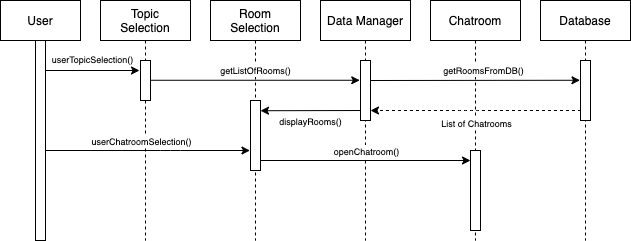

The diagram above was exported from draw.io. Its source (the exported page's mxGraphModel, read from the mxfile embedded in the PNG):
<mxGraphModel dx="946" dy="472" grid="1" gridSize="10" guides="1" tooltips="1" connect="1" arrows="1" fold="1" page="1" pageScale="1" pageWidth="850" pageHeight="1100" math="0" shadow="0">
  <root>
    <mxCell id="0" />
    <mxCell id="1" parent="0" />
    <mxCell id="S-6roG3EfkFoPSDUZdQA-23" value="" style="endArrow=classic;html=1;" parent="1" edge="1">
      <mxGeometry width="50" height="50" relative="1" as="geometry">
        <mxPoint x="445" y="190" as="sourcePoint" />
        <mxPoint x="340.00380952380954" y="190.21999999999997" as="targetPoint" />
      </mxGeometry>
    </mxCell>
    <mxCell id="S-6roG3EfkFoPSDUZdQA-26" value="&lt;font style=&quot;font-size: 9px&quot;&gt;displayRooms()&lt;/font&gt;" style="edgeLabel;html=1;align=center;verticalAlign=top;resizable=0;points=[];labelPosition=center;verticalLabelPosition=bottom;" parent="S-6roG3EfkFoPSDUZdQA-23" vertex="1" connectable="0">
      <mxGeometry x="0.1027" relative="1" as="geometry">
        <mxPoint x="2" y="-2" as="offset" />
      </mxGeometry>
    </mxCell>
    <mxCell id="p_l4fcnqy5zGzbEhkEuU-1" value="Data Manager" style="shape=umlLifeline;perimeter=lifelinePerimeter;container=1;collapsible=0;recursiveResize=0;rounded=0;shadow=0;strokeWidth=1;" parent="1" vertex="1">
      <mxGeometry x="400" y="80" width="90" height="240" as="geometry" />
    </mxCell>
    <mxCell id="p_l4fcnqy5zGzbEhkEuU-2" value="" style="points=[];perimeter=orthogonalPerimeter;rounded=0;shadow=0;strokeWidth=1;" parent="p_l4fcnqy5zGzbEhkEuU-1" vertex="1">
      <mxGeometry x="40" y="60" width="10" height="60" as="geometry" />
    </mxCell>
    <mxCell id="S-6roG3EfkFoPSDUZdQA-6" value="Chatroom" style="shape=umlLifeline;perimeter=lifelinePerimeter;container=1;collapsible=0;recursiveResize=0;rounded=0;shadow=0;strokeWidth=1;" parent="1" vertex="1">
      <mxGeometry x="510" y="80" width="90" height="240" as="geometry" />
    </mxCell>
    <mxCell id="S-6roG3EfkFoPSDUZdQA-7" value="" style="points=[];perimeter=orthogonalPerimeter;rounded=0;shadow=0;strokeWidth=1;" parent="S-6roG3EfkFoPSDUZdQA-6" vertex="1">
      <mxGeometry x="40" y="150" width="10" height="80" as="geometry" />
    </mxCell>
    <mxCell id="p_l4fcnqy5zGzbEhkEuU-3" value="" style="endArrow=classic;html=1;" parent="1" edge="1">
      <mxGeometry width="50" height="50" relative="1" as="geometry">
        <mxPoint x="450" y="160" as="sourcePoint" />
        <mxPoint x="659.4799999999998" y="159.76" as="targetPoint" />
      </mxGeometry>
    </mxCell>
    <mxCell id="p_l4fcnqy5zGzbEhkEuU-4" value="&lt;font&gt;&lt;font style=&quot;font-size: 9px&quot;&gt;getRoomsFromDB()&lt;/font&gt;&lt;br&gt;&lt;/font&gt;" style="edgeLabel;html=1;align=center;verticalAlign=middle;resizable=0;points=[];" parent="p_l4fcnqy5zGzbEhkEuU-3" vertex="1" connectable="0">
      <mxGeometry x="0.4341" y="1" relative="1" as="geometry">
        <mxPoint x="-37" y="-9" as="offset" />
      </mxGeometry>
    </mxCell>
    <mxCell id="p_l4fcnqy5zGzbEhkEuU-7" value="Room&#10;Selection" style="shape=umlLifeline;perimeter=lifelinePerimeter;container=1;collapsible=0;recursiveResize=0;rounded=0;shadow=0;strokeWidth=1;" parent="1" vertex="1">
      <mxGeometry x="290" y="80" width="90" height="240" as="geometry" />
    </mxCell>
    <mxCell id="S-6roG3EfkFoPSDUZdQA-66" value="" style="points=[];perimeter=orthogonalPerimeter;rounded=0;shadow=0;strokeWidth=1;" parent="p_l4fcnqy5zGzbEhkEuU-7" vertex="1">
      <mxGeometry x="40" y="100" width="10" height="70" as="geometry" />
    </mxCell>
    <mxCell id="S-6roG3EfkFoPSDUZdQA-52" value="" style="endArrow=classic;html=1;dashed=1;" parent="1" edge="1">
      <mxGeometry width="50" height="50" relative="1" as="geometry">
        <mxPoint x="666.48" y="190" as="sourcePoint" />
        <mxPoint x="450.00380952380954" y="190" as="targetPoint" />
        <Array as="points">
          <mxPoint x="546.98" y="190" />
        </Array>
      </mxGeometry>
    </mxCell>
    <mxCell id="S-6roG3EfkFoPSDUZdQA-53" value="&lt;font&gt;&lt;font style=&quot;font-size: 9px&quot;&gt;List of Chatrooms&lt;/font&gt;&lt;br&gt;&lt;/font&gt;" style="edgeLabel;html=1;align=center;verticalAlign=top;resizable=0;points=[];labelPosition=center;verticalLabelPosition=bottom;" parent="S-6roG3EfkFoPSDUZdQA-52" vertex="1" connectable="0">
      <mxGeometry x="0.4341" y="1" relative="1" as="geometry">
        <mxPoint x="44" y="-1" as="offset" />
      </mxGeometry>
    </mxCell>
    <mxCell id="S-6roG3EfkFoPSDUZdQA-45" value="" style="endArrow=classic;html=1;" parent="1" source="3nuBFxr9cyL0pnOWT2aG-5" edge="1">
      <mxGeometry width="50" height="50" relative="1" as="geometry">
        <mxPoint x="215.00000000000003" y="159.76" as="sourcePoint" />
        <mxPoint x="439.25" y="159.76" as="targetPoint" />
      </mxGeometry>
    </mxCell>
    <mxCell id="S-6roG3EfkFoPSDUZdQA-46" value="&lt;font&gt;&lt;font style=&quot;font-size: 9px;&quot;&gt;getListOfRooms()&lt;/font&gt;&lt;br&gt;&lt;/font&gt;" style="edgeLabel;html=1;align=center;verticalAlign=middle;resizable=0;points=[];labelBorderColor=none;labelBackgroundColor=#FFFFFF;" parent="S-6roG3EfkFoPSDUZdQA-45" vertex="1" connectable="0">
      <mxGeometry x="0.4341" y="1" relative="1" as="geometry">
        <mxPoint x="-44" y="-9" as="offset" />
      </mxGeometry>
    </mxCell>
    <mxCell id="3nuBFxr9cyL0pnOWT2aG-5" value="Topic&#10;Selection" style="shape=umlLifeline;perimeter=lifelinePerimeter;container=1;collapsible=0;recursiveResize=0;rounded=0;shadow=0;strokeWidth=1;" parent="1" vertex="1">
      <mxGeometry x="180" y="80" width="90" height="240" as="geometry" />
    </mxCell>
    <mxCell id="3nuBFxr9cyL0pnOWT2aG-6" value="" style="points=[];perimeter=orthogonalPerimeter;rounded=0;shadow=0;strokeWidth=1;" parent="3nuBFxr9cyL0pnOWT2aG-5" vertex="1">
      <mxGeometry x="40" y="60" width="10" height="40" as="geometry" />
    </mxCell>
    <mxCell id="S-6roG3EfkFoPSDUZdQA-9" value="Database" style="shape=umlLifeline;perimeter=lifelinePerimeter;container=1;collapsible=0;recursiveResize=0;rounded=0;shadow=0;strokeWidth=1;" parent="1" vertex="1">
      <mxGeometry x="620" y="80" width="90" height="240" as="geometry" />
    </mxCell>
    <mxCell id="S-6roG3EfkFoPSDUZdQA-48" value="" style="points=[];perimeter=orthogonalPerimeter;rounded=0;shadow=0;strokeWidth=1;" parent="S-6roG3EfkFoPSDUZdQA-9" vertex="1">
      <mxGeometry x="40" y="60" width="10" height="60" as="geometry" />
    </mxCell>
    <mxCell id="S-6roG3EfkFoPSDUZdQA-27" value="" style="endArrow=classic;html=1;noJump=1;jumpSize=6;startSize=6;strokeWidth=1;" parent="1" edge="1">
      <mxGeometry width="50" height="50" relative="1" as="geometry">
        <mxPoint x="115.00380952380952" y="230" as="sourcePoint" />
        <mxPoint x="329.48" y="230" as="targetPoint" />
        <Array as="points">
          <mxPoint x="250.17" y="230" />
        </Array>
      </mxGeometry>
    </mxCell>
    <mxCell id="S-6roG3EfkFoPSDUZdQA-28" value="&lt;font&gt;&lt;font style=&quot;font-size: 9px&quot;&gt;userChatroomSelection()&lt;/font&gt;&lt;br&gt;&lt;/font&gt;" style="edgeLabel;html=1;align=center;verticalAlign=middle;resizable=0;points=[];" parent="S-6roG3EfkFoPSDUZdQA-27" vertex="1" connectable="0">
      <mxGeometry x="0.4341" y="1" relative="1" as="geometry">
        <mxPoint x="-49" y="-9" as="offset" />
      </mxGeometry>
    </mxCell>
    <mxCell id="S-6roG3EfkFoPSDUZdQA-82" value="" style="endArrow=classic;html=1;startSize=6;strokeColor=#000000;strokeWidth=1;labelPosition=center;verticalLabelPosition=top;align=center;verticalAlign=bottom;" parent="1" edge="1">
      <mxGeometry width="50" height="50" relative="1" as="geometry">
        <mxPoint x="114.9966666666665" y="150.00000000000006" as="sourcePoint" />
        <mxPoint x="219" y="150.00000000000006" as="targetPoint" />
      </mxGeometry>
    </mxCell>
    <mxCell id="S-6roG3EfkFoPSDUZdQA-85" value="&lt;span style=&quot;font-size: 9px&quot;&gt;userTopicSelection()&lt;/span&gt;" style="edgeLabel;html=1;align=center;verticalAlign=middle;resizable=0;points=[];" parent="S-6roG3EfkFoPSDUZdQA-82" vertex="1" connectable="0">
      <mxGeometry x="0.784" relative="1" as="geometry">
        <mxPoint x="-36" y="-12" as="offset" />
      </mxGeometry>
    </mxCell>
    <mxCell id="3nuBFxr9cyL0pnOWT2aG-1" value="User" style="shape=umlLifeline;perimeter=lifelinePerimeter;container=1;collapsible=0;recursiveResize=0;rounded=0;shadow=0;strokeWidth=1;" parent="1" vertex="1">
      <mxGeometry x="80" y="80" width="80" height="240" as="geometry" />
    </mxCell>
    <mxCell id="3nuBFxr9cyL0pnOWT2aG-2" value="" style="points=[];perimeter=orthogonalPerimeter;rounded=0;shadow=0;strokeWidth=1;" parent="3nuBFxr9cyL0pnOWT2aG-1" vertex="1">
      <mxGeometry x="35" y="40" width="10" height="200" as="geometry" />
    </mxCell>
    <mxCell id="p_l4fcnqy5zGzbEhkEuU-9" value="" style="endArrow=classic;html=1;startSize=6;strokeColor=#000000;strokeWidth=1;labelPosition=center;verticalLabelPosition=top;align=center;verticalAlign=bottom;" parent="1" source="S-6roG3EfkFoPSDUZdQA-66" edge="1">
      <mxGeometry width="50" height="50" relative="1" as="geometry">
        <mxPoint x="335.50034482758605" y="240" as="sourcePoint" />
        <mxPoint x="550" y="240" as="targetPoint" />
      </mxGeometry>
    </mxCell>
    <mxCell id="p_l4fcnqy5zGzbEhkEuU-10" value="&lt;span style=&quot;font-size: 9px&quot;&gt;openChatroom()&lt;/span&gt;" style="edgeLabel;html=1;align=center;verticalAlign=middle;resizable=0;points=[];" parent="p_l4fcnqy5zGzbEhkEuU-9" vertex="1" connectable="0">
      <mxGeometry x="0.784" relative="1" as="geometry">
        <mxPoint x="-82" y="-10" as="offset" />
      </mxGeometry>
    </mxCell>
  </root>
</mxGraphModel>